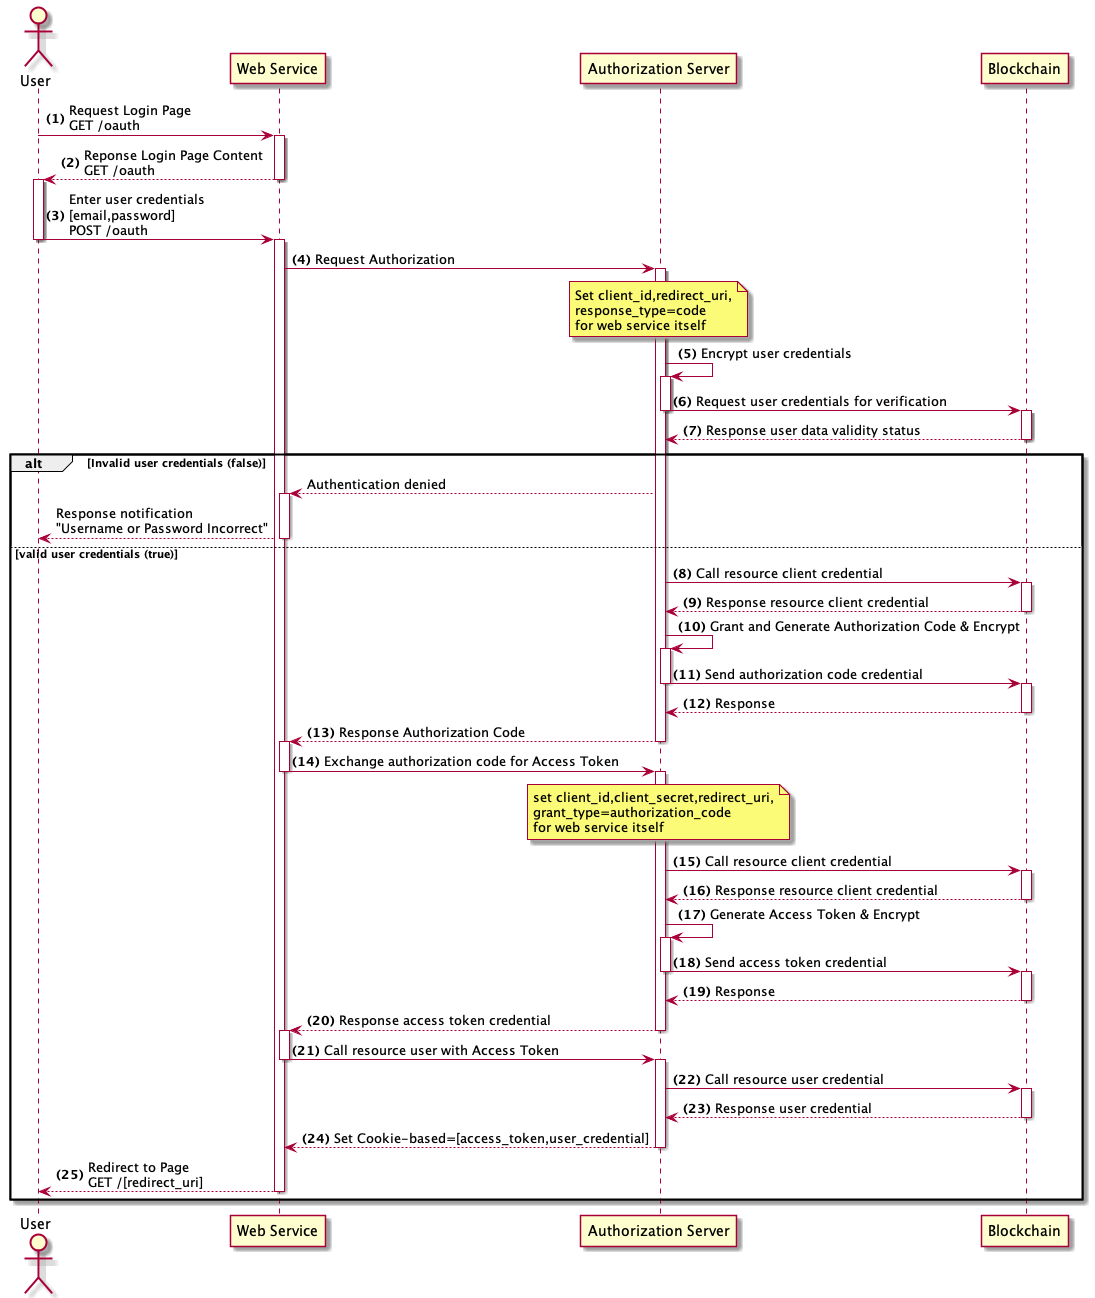

The diagram above was rendered by PlantUML. Its source (embedded in the PNG):
@startuml
actor User
autonumber "<b>(0)"
"User" -> "Web Service" ++: Request Login Page \nGET /oauth
"Web Service" --> "User" --++: Reponse Login Page Content\nGET /oauth
"User" -> "Web Service" --++: Enter user credentials\n[email,password]\nPOST /oauth
"Web Service" -> "Authorization Server" ++: Request Authorization
note over "Authorization Server": Set client_id,redirect_uri,\nresponse_type=code\nfor web service itself
"Authorization Server" -> "Authorization Server" ++: Encrypt user credentials
"Authorization Server" -> "Blockchain" --++: Request user credentials for verification
"Blockchain" --> "Authorization Server" --: Response user data validity status
alt Invalid user credentials (false)
    autonumber stop
    "Authorization Server" --> "Web Service" ++: Authentication denied
    "Web Service" --> "User" --: Response notification\n"Username or Password Incorrect"
else valid user credentials (true)
    autonumber resume
    "Authorization Server" -> "Blockchain" ++: Call resource client credential
    "Blockchain" --> "Authorization Server" --: Response resource client credential
    "Authorization Server" -> "Authorization Server" ++: Grant and Generate Authorization Code & Encrypt
    "Authorization Server" -> "Blockchain" --++: Send authorization code credential
    "Blockchain" --> "Authorization Server" --: Response 
    "Authorization Server" --> "Web Service" --++: Response Authorization Code
    "Web Service" -> "Authorization Server" --++: Exchange authorization code for Access Token
    note over "Authorization Server": set client_id,client_secret,redirect_uri,\ngrant_type=authorization_code\nfor web service itself
    "Authorization Server" -> "Blockchain" ++: Call resource client credential
    "Blockchain" --> "Authorization Server" --: Response resource client credential
    "Authorization Server" -> "Authorization Server" ++: Generate Access Token & Encrypt
    "Authorization Server" -> "Blockchain" --++: Send access token credential
    "Blockchain" --> "Authorization Server" --: Response 
    "Authorization Server" --> "Web Service" --++: Response access token credential
    "Web Service" -> "Authorization Server" --++: Call resource user with Access Token
    "Authorization Server" -> "Blockchain" ++: Call resource user credential
    "Blockchain" --> "Authorization Server" --: Response user credential
    "Authorization Server" --> "Web Service" --: Set Cookie-based=[access_token,user_credential]
    "Web Service" --> "User" --: Redirect to Page\nGET /[redirect_uri]
end


@enduml